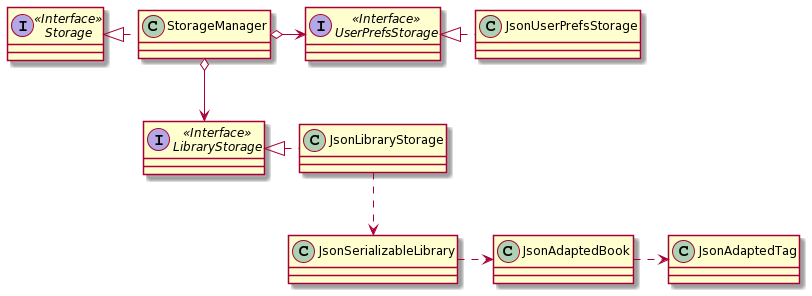

The diagram above was rendered by PlantUML. Its source (embedded in the PNG):
@startuml
Interface Storage <<Interface>>
Interface UserPrefsStorage <<Interface>>
Interface LibraryStorage <<Interface>>

Class StorageManager
Class JsonUserPrefsStorage
Class JsonLibraryStorage

StorageManager .left.|> Storage
StorageManager o-right-> UserPrefsStorage
StorageManager o--> LibraryStorage

JsonUserPrefsStorage .left.|> UserPrefsStorage
JsonLibraryStorage .left.|> LibraryStorage
JsonLibraryStorage .down.> JsonSerializableLibrary
JsonSerializableLibrary .right.> JsonAdaptedBook
JsonAdaptedBook .right.> JsonAdaptedTag
@enduml